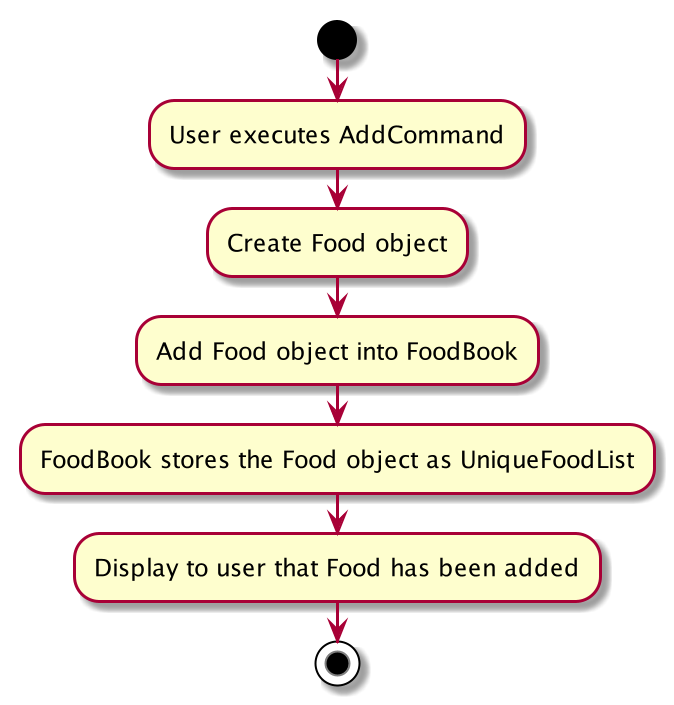

The diagram above was rendered by PlantUML. Its source (embedded in the PNG):
@startuml
start
:User executes AddCommand;
 :Create Food object;
 :Add Food object into FoodBook;
 :FoodBook stores the Food object as UniqueFoodList;
 :Display to user that Food has been added;
 stop
 @enduml